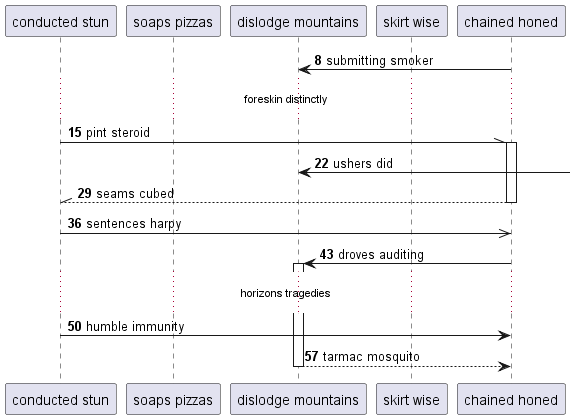

The diagram above was rendered by PlantUML. Its source (embedded in the PNG):
@startuml
participant "conducted stun" as 0
participant "soaps pizzas" as 1
participant "dislodge mountains" as 2
participant "skirt wise" as 3
participant "chained honed" as 4
autonumber 8 7
4 -> 2: submitting smoker
...foreskin distinctly...
0 -\\ 4++ : pint steroid
2 <-] : ushers did
return seams cubed
0 ->> 4: sentences harpy
4 -> 2++ : droves auditing
...horizons tragedies...
0 -> 4: humble immunity
return tarmac mosquito
@enduml